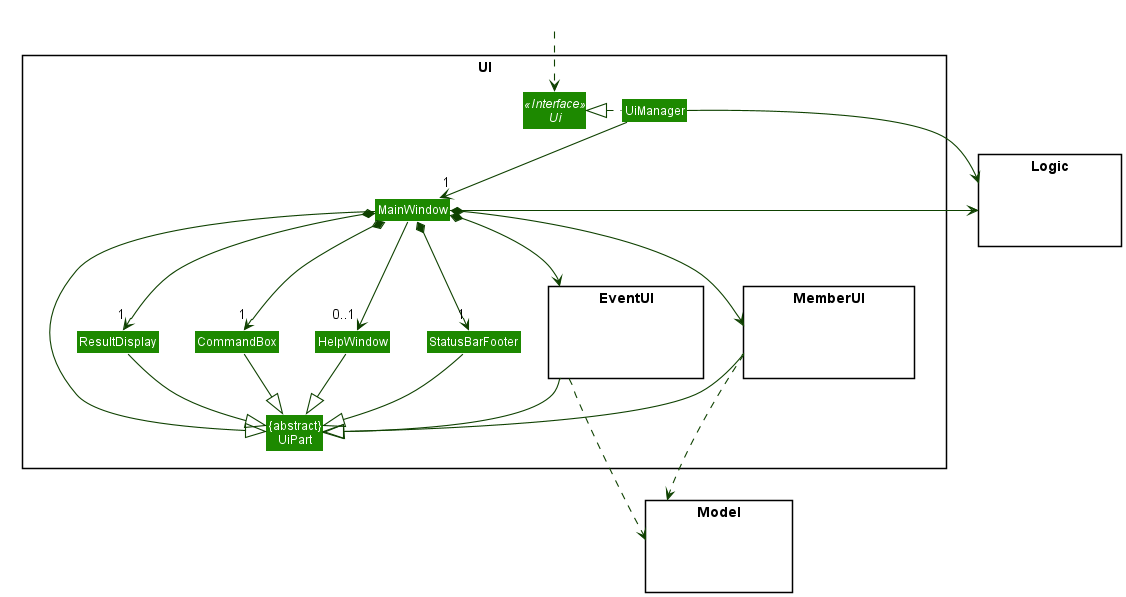

The diagram above was rendered by PlantUML. Its source (embedded in the PNG):
@startuml
!include style.puml
skinparam arrowThickness 1.1
skinparam arrowColor UI_COLOR_T4
skinparam classBackgroundColor UI_COLOR

package UI <<Rectangle>>{
Interface Ui <<Interface>>
package MemberUI <<Rectangle>> {
Class HiddenMemberUI #FFFFFF
}
package EventUI <<Rectangle>> {
Class HiddenEventUI #FFFFFF
}
Class "{abstract}\nUiPart" as UiPart
Class UiManager
Class MainWindow
Class HelpWindow
Class ResultDisplay
Class StatusBarFooter
Class CommandBox
}

package Model <<Rectangle>> {
Class HiddenModel #FFFFFF
}

package Logic <<Rectangle>> {
Class HiddenLogic #FFFFFF
}

Class HiddenOutside #FFFFFF
HiddenOutside ..> Ui

UiManager .left.|> Ui
UiManager -down-> "1" MainWindow
MainWindow *-down-> "1" CommandBox
MainWindow *-down-> "1" ResultDisplay
MainWindow *-down-> EventUI
MainWindow *-down-> MemberUI
MainWindow *-down-> "1" StatusBarFooter
MainWindow --> "0..1" HelpWindow

MainWindow -left-|> UiPart

ResultDisplay --|> UiPart
CommandBox --|> UiPart
EventUI --|> UiPart
MemberUI --|> UiPart
StatusBarFooter --|> UiPart
HelpWindow --|> UiPart

EventUI ...> Model
MemberUI ...> Model
UiManager -right-> Logic
MainWindow -left-> Logic

EventUI -[hidden]left- MemberUI
MemberUI -[hidden]left- HelpWindow
HelpWindow -[hidden]left- CommandBox
CommandBox -[hidden]left- ResultDisplay
ResultDisplay -[hidden]left- StatusBarFooter

MainWindow -[hidden]-|> UiPart
@enduml